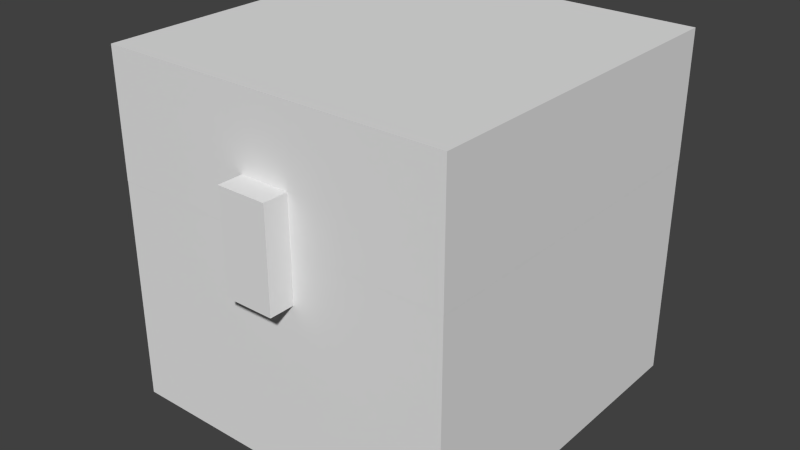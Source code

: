 # Source: chest.blend  (saved by Blender 2.76.0; exported with 4.5.12 LTS)
import bpy
from mathutils import Matrix  # noqa: F401  (used for matrix-valued properties, if any)

bpy.ops.wm.read_factory_settings(use_empty=True)
scene = bpy.context.scene
scene.name = 'Scene'

# ---- collections
col_collection_1 = bpy.data.collections.new('Collection 1'); scene.collection.children.link(col_collection_1)

# ---- world
world_world = bpy.data.worlds.new('World'); scene.world = world_world
world_world.color = (0.05088, 0.05088, 0.05088)
world_world.use_sun_shadow = False
world_world.sun_shadow_jitter_overblur = 0.0
world_world.cycles.sampling_method = 'MANUAL'
world_world.cycles.sample_map_resolution = 256

# ---- meshes
me_button = bpy.data.meshes.new('button')
me_button.from_pydata([(-1.0, -1.0, -1.0), (-1.0, -1.0, 1.0), (-1.0, 1.0, -1.0), (-1.0, 1.0, 1.0), (1.0, -1.0, -1.0), (1.0, -1.0, 1.0), (1.0, 1.0, -1.0), (1.0, 1.0, 1.0)], [], [(0, 1, 3, 2), (2, 3, 7, 6), (6, 7, 5, 4), (4, 5, 1, 0), (2, 6, 4, 0), (7, 3, 1, 5)])
_uv = me_button.uv_layers.new(name='UVMap')
_uv.uv.foreach_set('vector', [0.01562, 0.9219, 0.01562, 0.9844, 0.0, 0.9844, 0.0, 0.9219, 0.09375, 0.9219, 0.09375, 0.9844, 0.0625, 0.9844, 0.0625, 0.9219, 0.0625, 0.9219, 0.0625, 0.9844, 0.04688, 0.9844, 0.04688, 0.9219, 0.04688, 0.9219, 0.04688, 0.9844, 0.01562, 0.9844, 0.01562, 0.9219, 0.04688, 0.9844, 0.07812, 0.9844, 0.07812, 1.0, 0.04688, 1.0, 0.04688, 1.0, 0.01562, 1.0, 0.01562, 0.9844, 0.04688, 0.9844])
me_button.use_remesh_preserve_volume = False
me_button.use_remesh_preserve_attributes = False
me_button.use_mirror_vertex_groups = False
me_button.update()
me_upper = bpy.data.meshes.new('upper')
me_upper.from_pydata([(-1.0, -1.0, -1.0), (-1.0, -1.0, 1.0), (-1.0, 1.0, -1.0), (-1.0, 1.0, 1.0), (1.0, -1.0, -1.0), (1.0, -1.0, 1.0), (1.0, 1.0, -1.0), (1.0, 1.0, 1.0)], [], [(0, 1, 3, 2), (2, 3, 7, 6), (6, 7, 5, 4), (4, 5, 1, 0), (2, 6, 4, 0), (7, 3, 1, 5)])
_uv = me_upper.uv_layers.new(name='UVMap')
_uv.uv.foreach_set('vector', [0.2188, 0.7031, 0.2188, 0.7812, 0.0, 0.7812, 0.0, 0.7031, 0.875, 0.7031, 0.875, 0.7812, 0.6562, 0.7812, 0.6562, 0.7031, 0.6562, 0.7031, 0.6562, 0.7812, 0.4375, 0.7812, 0.4375, 0.7031, 0.4375, 0.7031, 0.4375, 0.7812, 0.2188, 0.7812, 0.2188, 0.7031, 0.6562, 1.0, 0.4375, 1.0, 0.4375, 0.7812, 0.6562, 0.7812, 0.4375, 1.0, 0.2188, 1.0, 0.2188, 0.7812, 0.4375, 0.7812])
me_upper.use_remesh_preserve_volume = False
me_upper.use_remesh_preserve_attributes = False
me_upper.use_mirror_vertex_groups = False
me_upper.update()
me_lower = bpy.data.meshes.new('lower')
me_lower.from_pydata([(-1.0, -1.0, -1.0), (-1.0, -1.0, 1.0), (-1.0, 1.0, -1.0), (-1.0, 1.0, 1.0), (1.0, -1.0, -1.0), (1.0, -1.0, 1.0), (1.0, 1.0, -1.0), (1.0, 1.0, 1.0)], [], [(0, 1, 3, 2), (2, 3, 7, 6), (6, 7, 5, 4), (4, 5, 1, 0), (2, 6, 4, 0), (7, 3, 1, 5)])
_uv = me_lower.uv_layers.new(name='UVMap')
_uv.uv.foreach_set('vector', [0.2188, 0.3281, 0.2188, 0.4844, 0.0, 0.4844, 0.0, 0.3281, 0.875, 0.3281, 0.875, 0.4844, 0.6562, 0.4844, 0.6562, 0.3281, 0.6562, 0.3281, 0.6562, 0.4844, 0.4375, 0.4844, 0.4375, 0.3281, 0.4375, 0.3281, 0.4375, 0.4844, 0.2188, 0.4844, 0.2188, 0.3281, 0.6562, 0.7031, 0.4375, 0.7031, 0.4375, 0.4844, 0.6562, 0.4844, 0.4375, 0.7031, 0.2188, 0.7031, 0.2188, 0.4844, 0.4375, 0.4844])
me_lower.use_remesh_preserve_volume = False
me_lower.use_remesh_preserve_attributes = False
me_lower.use_mirror_vertex_groups = False
me_lower.update()
arm_armature_001 = bpy.data.armatures.new('Armature.001')  # bones are not reproduced

# ---- objects
ob_armature = bpy.data.objects.new('Armature', arm_armature_001)
ob_chest_button = bpy.data.objects.new('chest button', me_button)
ob_chest_upper = bpy.data.objects.new('chest upper', me_upper)
ob_chest_lower = bpy.data.objects.new('chest lower', me_lower)

# ---- transforms, parenting, visibility, modifiers, constraints
ob_armature.location = (0.0, 1.407, 0.0)
ob_armature.show_in_front = True
ob_armature.lineart.crease_threshold = 0.0
_c = ob_armature.constraints.new('LIMIT_ROTATION'); _c.name = 'Limit Rotation'
_c.owner_space = 'LOCAL'
_c.use_limit_x = True
_c.use_limit_y = True
_c.use_limit_z = True
_c.max_y = 3.142
_c.use_transform_limit = True
_c.use_legacy_behavior = True
ob_chest_button.parent = ob_armature
ob_chest_button.matrix_parent_inverse = Matrix(((1.0, 0.0, 0.0, -0.0), (0.0, 1.0, 0.0, -1.407), (0.0, 0.0, 1.0, -0.0), (0.0, 0.0, 0.0, 1.0)))
ob_chest_button.location = (0.0, -1.501, 1.797)
ob_chest_button.scale = (0.2, 0.1, 0.4)
ob_chest_button.lineart.crease_threshold = 0.0
_vg = ob_chest_button.vertex_groups.new(name='lower')
_vg = ob_chest_button.vertex_groups.new(name='upper')
_vg.add([0, 1, 2, 3, 4, 5, 6, 7], 1.0, 'REPLACE')
_m = ob_chest_button.modifiers.new('Armature', 'ARMATURE')
_m = ob_chest_button.modifiers.new('Armature.001', 'ARMATURE')
_m.object = ob_armature
ob_chest_upper.parent = ob_armature
ob_chest_upper.matrix_parent_inverse = Matrix(((1.0, 0.0, 0.0, -0.0), (0.0, 1.0, 0.0, -1.407), (0.0, 0.0, 1.0, -0.0), (0.0, 0.0, 0.0, 1.0)))
ob_chest_upper.location = (0.0, 0.0, 2.295)
ob_chest_upper.scale = (1.401, 1.401, 0.5)
ob_chest_upper.lineart.crease_threshold = 0.0
_vg = ob_chest_upper.vertex_groups.new(name='lower')
_vg = ob_chest_upper.vertex_groups.new(name='upper')
_vg.add([0, 1, 2, 3, 4, 5, 6, 7], 1.0, 'REPLACE')
_m = ob_chest_upper.modifiers.new('Armature', 'ARMATURE')
_m.object = ob_armature
ob_chest_lower.parent = ob_armature
ob_chest_lower.matrix_parent_inverse = Matrix(((1.0, 0.0, 0.0, -0.0), (0.0, 1.0, 0.0, -1.407), (0.0, 0.0, 1.0, -0.0), (0.0, 0.0, 0.0, 1.0)))
ob_chest_lower.location = (0.0, 0.0, 0.9971)
ob_chest_lower.scale = (1.4, 1.4, 1.0)
ob_chest_lower.lineart.crease_threshold = 0.0
_vg = ob_chest_lower.vertex_groups.new(name='lower')
_vg.add([0, 1, 2, 3, 4, 5, 6, 7], 1.0, 'REPLACE')
_vg = ob_chest_lower.vertex_groups.new(name='upper')
_m = ob_chest_lower.modifiers.new('Armature', 'ARMATURE')
_m.object = ob_armature

# ---- collection membership
col_collection_1.objects.link(ob_armature)
col_collection_1.objects.link(ob_chest_button)
col_collection_1.objects.link(ob_chest_upper)
col_collection_1.objects.link(ob_chest_lower)

# ---- scene / render settings (as saved in the file)
scene.frame_start = 0; scene.frame_end = 25; scene.frame_set(0)
scene.render.engine = 'BLENDER_EEVEE_NEXT'
scene.render.resolution_percentage = 50
scene.render.dither_intensity = 0.0
scene.render.film_transparent = True
scene.cycles.use_denoising = False
scene.cycles.samples = 10
scene.cycles.sampling_pattern = 'TABULATED_SOBOL'
scene.cycles.light_sampling_threshold = 0.0
scene.cycles.use_adaptive_sampling = False
scene.cycles.use_light_tree = False
scene.cycles.blur_glossy = 0.0
scene.cycles.pixel_filter_type = 'GAUSSIAN'
scene.cycles.sample_clamp_indirect = 0.0
scene.view_settings.view_transform = 'Standard'
bpy.context.view_layer.update()

# ---- added for rendering (the .blend has no active camera and no usable light): camera, sun
cam_auto = bpy.data.cameras.new('AutoCamera')
cam_auto.lens = 50.0
cam_auto.sensor_width = 36.0
cam_auto.clip_end = 1000.0
ob_auto_camera = bpy.data.objects.new('AutoCamera', cam_auto)
scene.collection.objects.link(ob_auto_camera)
ob_auto_camera.location = (4.59734, -5.6166, 5.07401)
ob_auto_camera.rotation_euler = (1.09748, -7.21219e-08, 0.694738)
scene.camera = ob_auto_camera
light_auto_sun = bpy.data.lights.new('AutoSun', 'SUN')
light_auto_sun.energy = 3.0
light_auto_sun.angle = 0.0523599
ob_auto_sun = bpy.data.objects.new('AutoSun', light_auto_sun)
scene.collection.objects.link(ob_auto_sun)
ob_auto_sun.rotation_euler = (0.872665, 0.174533, 0.523599)
bpy.context.view_layer.update()
